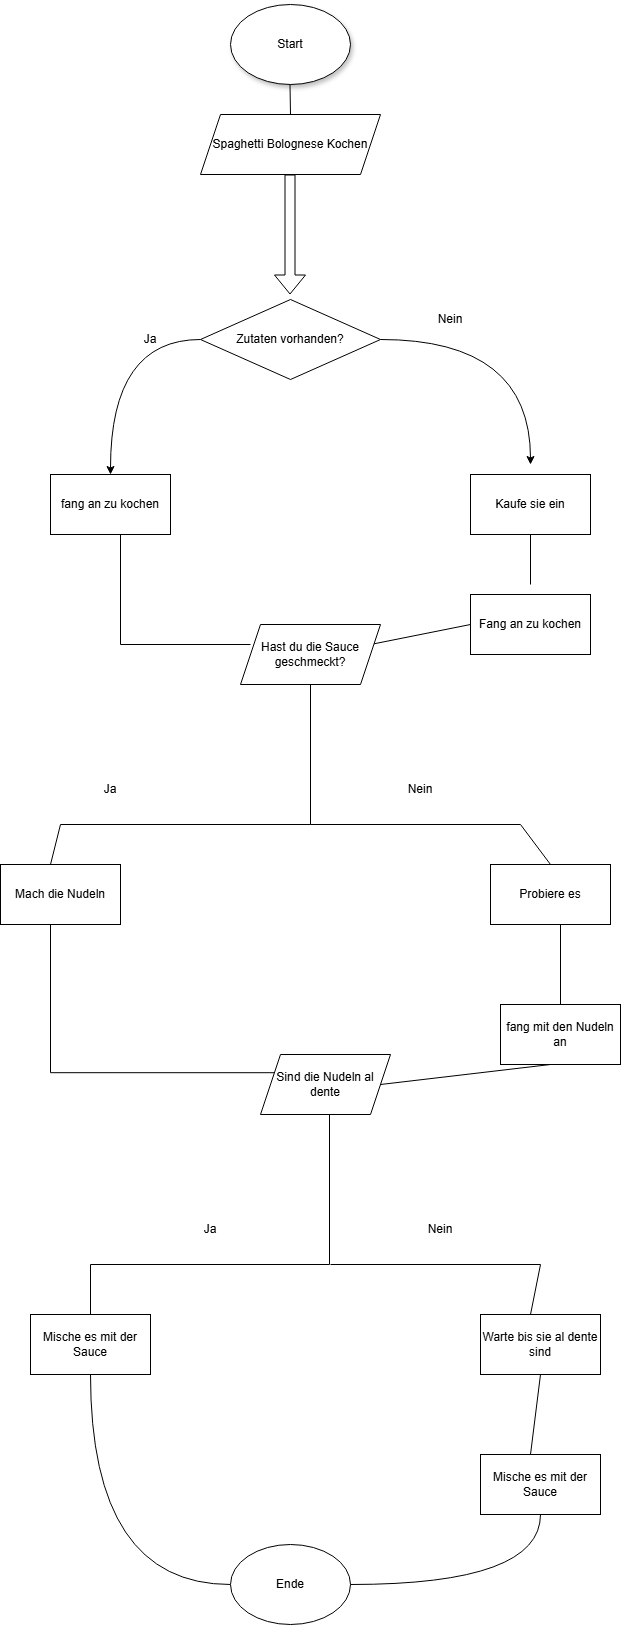

The diagram above was exported from draw.io. Its source (the exported page's mxGraphModel, read from the mxfile embedded in the PNG):
<mxGraphModel dx="1261" dy="1829" grid="1" gridSize="10" guides="1" tooltips="1" connect="1" arrows="1" fold="1" page="1" pageScale="1" pageWidth="827" pageHeight="1169" math="0" shadow="0">
  <root>
    <mxCell id="0" />
    <mxCell id="1" parent="0" />
    <mxCell id="_PEXvianChBE6-77QEr6-1" parent="1" style="ellipse;whiteSpace=wrap;html=1;shadow=1;" value="Start" vertex="1">
      <mxGeometry height="80" width="120" x="340" as="geometry" />
    </mxCell>
    <mxCell id="_PEXvianChBE6-77QEr6-3" edge="1" parent="1" style="shape=flexArrow;endArrow=classic;html=1;rounded=0;" value="">
      <mxGeometry height="50" relative="1" width="50" as="geometry">
        <mxPoint x="399.5" y="170" as="sourcePoint" />
        <mxPoint x="399.5" y="290" as="targetPoint" />
      </mxGeometry>
    </mxCell>
    <mxCell id="_PEXvianChBE6-77QEr6-4" parent="1" style="shape=parallelogram;perimeter=parallelogramPerimeter;whiteSpace=wrap;html=1;fixedSize=1;" value="Spaghetti Bolognese Kochen" vertex="1">
      <mxGeometry height="60" width="180" x="310" y="110" as="geometry" />
    </mxCell>
    <mxCell id="_PEXvianChBE6-77QEr6-7" edge="1" parent="1" source="_PEXvianChBE6-77QEr6-13" style="curved=1;endArrow=classic;html=1;rounded=0;edgeStyle=orthogonalEdgeStyle;exitX=0;exitY=0.5;exitDx=0;exitDy=0;" value="">
      <mxGeometry height="50" relative="1" width="50" as="geometry">
        <mxPoint x="300" y="350" as="sourcePoint" />
        <mxPoint x="220" y="470" as="targetPoint" />
      </mxGeometry>
    </mxCell>
    <mxCell id="_PEXvianChBE6-77QEr6-8" parent="1" style="text;html=1;whiteSpace=wrap;strokeColor=none;fillColor=none;align=center;verticalAlign=middle;rounded=0;" value="Ja" vertex="1">
      <mxGeometry height="30" width="60" x="230" y="320" as="geometry" />
    </mxCell>
    <mxCell id="_PEXvianChBE6-77QEr6-9" edge="1" parent="1" source="_PEXvianChBE6-77QEr6-13" style="endArrow=classic;html=1;rounded=0;edgeStyle=orthogonalEdgeStyle;curved=1;exitX=1;exitY=0.5;exitDx=0;exitDy=0;" value="">
      <mxGeometry height="50" relative="1" width="50" as="geometry">
        <mxPoint x="510" y="346" as="sourcePoint" />
        <mxPoint x="640" y="460" as="targetPoint" />
      </mxGeometry>
    </mxCell>
    <mxCell id="_PEXvianChBE6-77QEr6-10" parent="1" style="text;html=1;whiteSpace=wrap;strokeColor=none;fillColor=none;align=center;verticalAlign=middle;rounded=0;" value="Nein" vertex="1">
      <mxGeometry height="30" width="60" x="530" y="300" as="geometry" />
    </mxCell>
    <mxCell id="_PEXvianChBE6-77QEr6-11" edge="1" parent="1" source="_PEXvianChBE6-77QEr6-4" style="endArrow=none;html=1;rounded=0;exitX=0.5;exitY=0;exitDx=0;exitDy=0;" value="">
      <mxGeometry height="50" relative="1" width="50" as="geometry">
        <Array as="points" />
        <mxPoint x="399.5" y="100" as="sourcePoint" />
        <mxPoint x="399.5" y="80" as="targetPoint" />
      </mxGeometry>
    </mxCell>
    <mxCell id="_PEXvianChBE6-77QEr6-13" parent="1" style="rhombus;whiteSpace=wrap;html=1;" value="Zutaten vorhanden?" vertex="1">
      <mxGeometry height="80" width="180" x="310" y="295" as="geometry" />
    </mxCell>
    <mxCell id="_PEXvianChBE6-77QEr6-14" parent="1" style="rounded=0;whiteSpace=wrap;html=1;" value="fang an zu kochen" vertex="1">
      <mxGeometry height="60" width="120" x="160" y="470" as="geometry" />
    </mxCell>
    <mxCell id="_PEXvianChBE6-77QEr6-15" parent="1" style="rounded=0;whiteSpace=wrap;html=1;" value="Kaufe sie ein" vertex="1">
      <mxGeometry height="60" width="120" x="580" y="470" as="geometry" />
    </mxCell>
    <mxCell id="_PEXvianChBE6-77QEr6-18" edge="1" parent="1" style="endArrow=none;html=1;rounded=0;edgeStyle=orthogonalEdgeStyle;" value="">
      <mxGeometry height="50" relative="1" width="50" as="geometry">
        <mxPoint x="360" y="640" as="sourcePoint" />
        <mxPoint x="230" y="530" as="targetPoint" />
      </mxGeometry>
    </mxCell>
    <mxCell id="_PEXvianChBE6-77QEr6-19" edge="1" parent="1" style="endArrow=none;html=1;rounded=0;entryX=0.5;entryY=1;entryDx=0;entryDy=0;" target="_PEXvianChBE6-77QEr6-15" value="">
      <mxGeometry height="50" relative="1" width="50" as="geometry">
        <mxPoint x="640" y="580" as="sourcePoint" />
        <mxPoint x="530" y="380" as="targetPoint" />
      </mxGeometry>
    </mxCell>
    <mxCell id="_PEXvianChBE6-77QEr6-20" parent="1" style="rounded=0;whiteSpace=wrap;html=1;" value="Fang an zu kochen" vertex="1">
      <mxGeometry height="60" width="120" x="580" y="590" as="geometry" />
    </mxCell>
    <mxCell id="_PEXvianChBE6-77QEr6-21" edge="1" parent="1" style="endArrow=none;html=1;rounded=0;" value="">
      <mxGeometry height="50" relative="1" width="50" as="geometry">
        <Array as="points" />
        <mxPoint x="480" y="640" as="sourcePoint" />
        <mxPoint x="580" y="620" as="targetPoint" />
      </mxGeometry>
    </mxCell>
    <mxCell id="_PEXvianChBE6-77QEr6-23" parent="1" style="shape=parallelogram;perimeter=parallelogramPerimeter;whiteSpace=wrap;html=1;fixedSize=1;" value="Hast du die Sauce geschmeckt?" vertex="1">
      <mxGeometry height="60" width="140" x="350" y="620" as="geometry" />
    </mxCell>
    <mxCell id="_PEXvianChBE6-77QEr6-24" edge="1" parent="1" style="endArrow=none;html=1;rounded=0;edgeStyle=orthogonalEdgeStyle;" value="">
      <mxGeometry height="50" relative="1" width="50" as="geometry">
        <mxPoint x="170" y="820" as="sourcePoint" />
        <mxPoint x="420" y="680" as="targetPoint" />
      </mxGeometry>
    </mxCell>
    <mxCell id="_PEXvianChBE6-77QEr6-25" edge="1" parent="1" style="endArrow=none;html=1;rounded=0;" value="">
      <mxGeometry height="50" relative="1" width="50" as="geometry">
        <mxPoint x="420" y="820" as="sourcePoint" />
        <mxPoint x="630" y="820" as="targetPoint" />
      </mxGeometry>
    </mxCell>
    <mxCell id="_PEXvianChBE6-77QEr6-26" parent="1" style="text;html=1;whiteSpace=wrap;strokeColor=none;fillColor=none;align=center;verticalAlign=middle;rounded=0;" value="Nein" vertex="1">
      <mxGeometry height="30" width="60" x="500" y="770" as="geometry" />
    </mxCell>
    <mxCell id="_PEXvianChBE6-77QEr6-27" parent="1" style="text;html=1;whiteSpace=wrap;strokeColor=none;fillColor=none;align=center;verticalAlign=middle;rounded=0;" value="Ja" vertex="1">
      <mxGeometry height="30" width="60" x="190" y="770" as="geometry" />
    </mxCell>
    <mxCell id="_PEXvianChBE6-77QEr6-28" parent="1" style="rounded=0;whiteSpace=wrap;html=1;" value="Mach die Nudeln" vertex="1">
      <mxGeometry height="60" width="120" x="110" y="860" as="geometry" />
    </mxCell>
    <mxCell id="_PEXvianChBE6-77QEr6-29" edge="1" parent="1" style="endArrow=none;html=1;rounded=0;" value="">
      <mxGeometry height="50" relative="1" width="50" as="geometry">
        <mxPoint x="160" y="860" as="sourcePoint" />
        <mxPoint x="170" y="820" as="targetPoint" />
      </mxGeometry>
    </mxCell>
    <mxCell id="_PEXvianChBE6-77QEr6-30" edge="1" parent="1" style="endArrow=none;html=1;rounded=0;" value="">
      <mxGeometry height="50" relative="1" width="50" as="geometry">
        <mxPoint x="630" y="820" as="sourcePoint" />
        <mxPoint x="660" y="860" as="targetPoint" />
      </mxGeometry>
    </mxCell>
    <mxCell id="_PEXvianChBE6-77QEr6-31" parent="1" style="rounded=0;whiteSpace=wrap;html=1;" value="Probiere es" vertex="1">
      <mxGeometry height="60" width="120" x="600" y="860" as="geometry" />
    </mxCell>
    <mxCell id="_PEXvianChBE6-77QEr6-32" edge="1" parent="1" style="endArrow=none;html=1;rounded=0;" value="">
      <mxGeometry height="50" relative="1" width="50" as="geometry">
        <mxPoint x="670" y="1000" as="sourcePoint" />
        <mxPoint x="670" y="920" as="targetPoint" />
      </mxGeometry>
    </mxCell>
    <mxCell id="_PEXvianChBE6-77QEr6-33" parent="1" style="rounded=0;whiteSpace=wrap;html=1;" value="fang mit den Nudeln an" vertex="1">
      <mxGeometry height="60" width="120" x="610" y="1000" as="geometry" />
    </mxCell>
    <mxCell id="_PEXvianChBE6-77QEr6-35" edge="1" parent="1" source="_PEXvianChBE6-77QEr6-38" style="endArrow=none;html=1;rounded=0;edgeStyle=orthogonalEdgeStyle;exitX=0;exitY=0.25;exitDx=0;exitDy=0;" value="">
      <mxGeometry height="50" relative="1" width="50" as="geometry">
        <mxPoint x="360" y="1080" as="sourcePoint" />
        <mxPoint x="160" y="920" as="targetPoint" />
      </mxGeometry>
    </mxCell>
    <mxCell id="_PEXvianChBE6-77QEr6-36" edge="1" parent="1" style="endArrow=none;html=1;rounded=0;" value="">
      <mxGeometry height="50" relative="1" width="50" as="geometry">
        <mxPoint x="480" y="890" as="sourcePoint" />
        <mxPoint x="480" y="890" as="targetPoint" />
      </mxGeometry>
    </mxCell>
    <mxCell id="_PEXvianChBE6-77QEr6-37" edge="1" parent="1" style="endArrow=none;html=1;rounded=0;" value="">
      <mxGeometry height="50" relative="1" width="50" as="geometry">
        <mxPoint x="490" y="1080" as="sourcePoint" />
        <mxPoint x="660" y="1060" as="targetPoint" />
      </mxGeometry>
    </mxCell>
    <mxCell id="_PEXvianChBE6-77QEr6-38" parent="1" style="shape=parallelogram;perimeter=parallelogramPerimeter;whiteSpace=wrap;html=1;fixedSize=1;" value="Sind die Nudeln al dente" vertex="1">
      <mxGeometry height="60" width="130" x="370" y="1050" as="geometry" />
    </mxCell>
    <mxCell id="_PEXvianChBE6-77QEr6-70" edge="1" parent="1" style="endArrow=none;html=1;rounded=0;edgeStyle=orthogonalEdgeStyle;" value="">
      <mxGeometry height="50" relative="1" width="50" as="geometry">
        <mxPoint x="200" y="1260" as="sourcePoint" />
        <mxPoint x="439" y="1110" as="targetPoint" />
      </mxGeometry>
    </mxCell>
    <mxCell id="_PEXvianChBE6-77QEr6-71" edge="1" parent="1" style="endArrow=none;html=1;rounded=0;" value="">
      <mxGeometry height="50" relative="1" width="50" as="geometry">
        <mxPoint x="440" y="1260" as="sourcePoint" />
        <mxPoint x="650" y="1260" as="targetPoint" />
      </mxGeometry>
    </mxCell>
    <mxCell id="_PEXvianChBE6-77QEr6-72" parent="1" style="text;html=1;whiteSpace=wrap;strokeColor=none;fillColor=none;align=center;verticalAlign=middle;rounded=0;" value="Ja" vertex="1">
      <mxGeometry height="30" width="60" x="290" y="1210" as="geometry" />
    </mxCell>
    <mxCell id="_PEXvianChBE6-77QEr6-73" parent="1" style="text;html=1;whiteSpace=wrap;strokeColor=none;fillColor=none;align=center;verticalAlign=middle;rounded=0;" value="Nein" vertex="1">
      <mxGeometry height="30" width="60" x="520" y="1210" as="geometry" />
    </mxCell>
    <mxCell id="_PEXvianChBE6-77QEr6-74" parent="1" style="rounded=0;whiteSpace=wrap;html=1;" value="Mische es mit der Sauce" vertex="1">
      <mxGeometry height="60" width="120" x="140" y="1310" as="geometry" />
    </mxCell>
    <mxCell id="_PEXvianChBE6-77QEr6-75" edge="1" parent="1" source="_PEXvianChBE6-77QEr6-74" style="endArrow=none;html=1;rounded=0;exitX=0.5;exitY=0;exitDx=0;exitDy=0;" value="">
      <mxGeometry height="50" relative="1" width="50" as="geometry">
        <mxPoint x="150" y="1310" as="sourcePoint" />
        <mxPoint x="200" y="1260" as="targetPoint" />
      </mxGeometry>
    </mxCell>
    <mxCell id="_PEXvianChBE6-77QEr6-76" edge="1" parent="1" source="_PEXvianChBE6-77QEr6-77" style="endArrow=none;html=1;rounded=0;edgeStyle=orthogonalEdgeStyle;curved=1;" value="">
      <mxGeometry height="50" relative="1" width="50" as="geometry">
        <mxPoint x="400" y="1580" as="sourcePoint" />
        <mxPoint x="200" y="1370" as="targetPoint" />
      </mxGeometry>
    </mxCell>
    <mxCell id="_PEXvianChBE6-77QEr6-77" parent="1" style="ellipse;whiteSpace=wrap;html=1;" value="Ende" vertex="1">
      <mxGeometry height="80" width="120" x="340" y="1540" as="geometry" />
    </mxCell>
    <mxCell id="_PEXvianChBE6-77QEr6-78" parent="1" style="rounded=0;whiteSpace=wrap;html=1;" value="Warte bis sie al dente sind" vertex="1">
      <mxGeometry height="60" width="120" x="590" y="1310" as="geometry" />
    </mxCell>
    <mxCell id="_PEXvianChBE6-77QEr6-79" parent="1" style="rounded=0;whiteSpace=wrap;html=1;" value="Mische es mit der Sauce" vertex="1">
      <mxGeometry height="60" width="120" x="590" y="1450" as="geometry" />
    </mxCell>
    <mxCell id="_PEXvianChBE6-77QEr6-80" edge="1" parent="1" style="endArrow=none;html=1;rounded=0;" value="">
      <mxGeometry height="50" relative="1" width="50" as="geometry">
        <mxPoint x="640" y="1310" as="sourcePoint" />
        <mxPoint x="650" y="1260" as="targetPoint" />
      </mxGeometry>
    </mxCell>
    <mxCell id="_PEXvianChBE6-77QEr6-81" edge="1" parent="1" style="endArrow=none;html=1;rounded=0;entryX=0.5;entryY=1;entryDx=0;entryDy=0;" target="_PEXvianChBE6-77QEr6-78" value="">
      <mxGeometry height="50" relative="1" width="50" as="geometry">
        <mxPoint x="640" y="1450" as="sourcePoint" />
        <mxPoint x="690" y="1400" as="targetPoint" />
      </mxGeometry>
    </mxCell>
    <mxCell id="_PEXvianChBE6-77QEr6-82" edge="1" parent="1" source="_PEXvianChBE6-77QEr6-77" style="endArrow=none;html=1;rounded=0;exitX=1;exitY=0.5;exitDx=0;exitDy=0;curved=1;edgeStyle=orthogonalEdgeStyle;" value="">
      <mxGeometry height="50" relative="1" width="50" as="geometry">
        <mxPoint x="600" y="1560" as="sourcePoint" />
        <mxPoint x="650" y="1510" as="targetPoint" />
      </mxGeometry>
    </mxCell>
  </root>
</mxGraphModel>